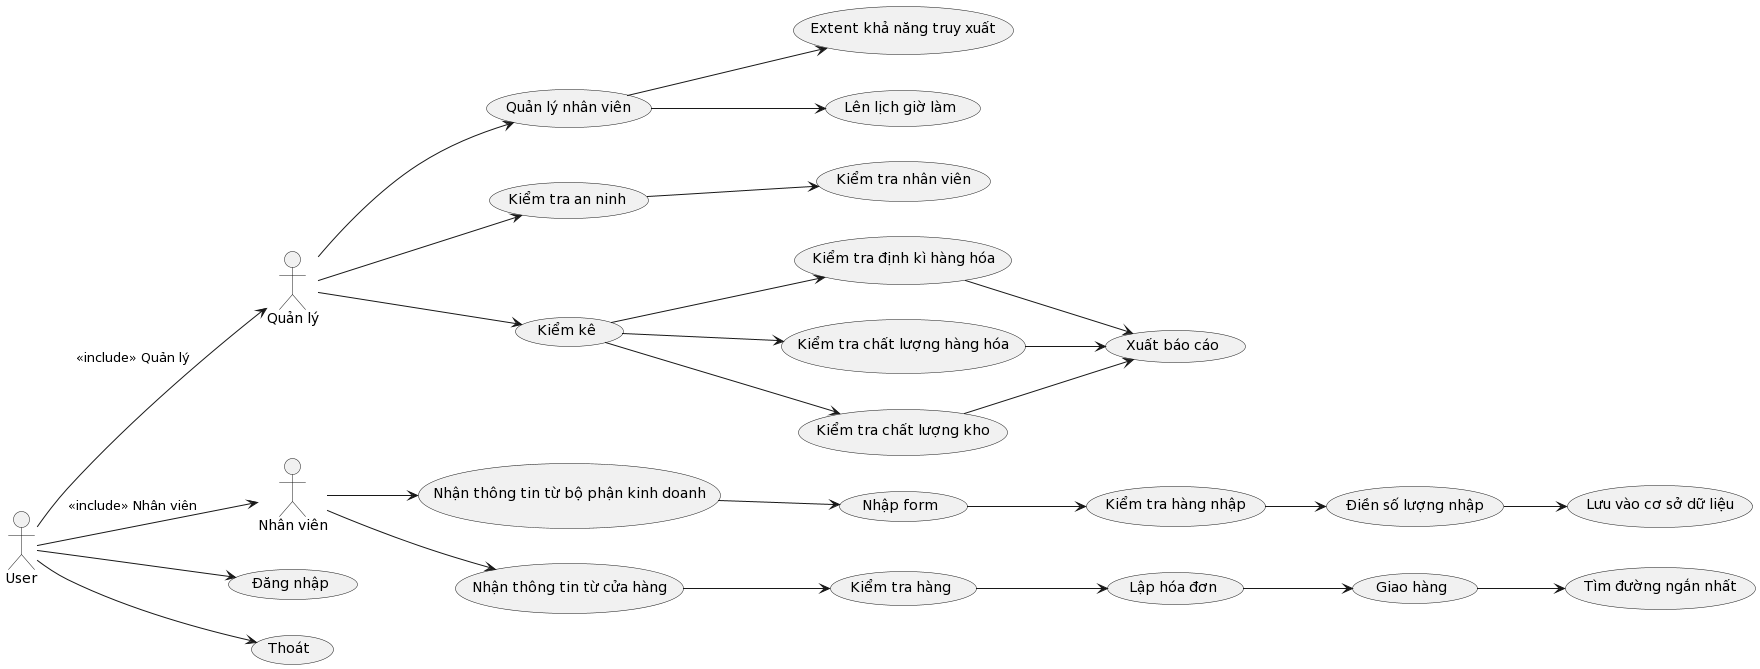

The diagram above was rendered by PlantUML. Its source (embedded in the PNG):
@startuml
left to right direction

actor User
actor "Quản lý" as QuanLy
actor "Nhân viên" as NhanVien


User --> (Đăng nhập)
User --> (Thoát)

User --> QuanLy: <<include>> Quản lý
User --> NhanVien: <<include>> Nhân viên

QuanLy --> (Quản lý nhân viên)
QuanLy --> (Kiểm tra an ninh)
QuanLy --> (Kiểm kê)

(Quản lý nhân viên) --> (Extent khả năng truy xuất)
(Quản lý nhân viên) --> (Lên lịch giờ làm)

(Kiểm tra an ninh) --> (Kiểm tra nhân viên)
(Kiểm kê) --> (Kiểm tra định kì hàng hóa)
(Kiểm kê) --> (Kiểm tra chất lượng hàng hóa)
(Kiểm kê) --> (Kiểm tra chất lượng kho)
(Kiểm tra định kì hàng hóa) --> (Xuất báo cáo)
(Kiểm tra chất lượng hàng hóa) --> (Xuất báo cáo)
(Kiểm tra chất lượng kho) --> (Xuất báo cáo)

(NhanVien) --> (Nhận thông tin từ bộ phận kinh doanh)
(NhanVien) --> (Nhận thông tin từ cửa hàng)

(Nhận thông tin từ bộ phận kinh doanh) --> (Nhập form)
(Nhập form) --> (Kiểm tra hàng nhập)
(Kiểm tra hàng nhập) --> (Điền số lượng nhập)
(Điền số lượng nhập) --> (Lưu vào cơ sở dữ liệu)
(Nhận thông tin từ cửa hàng) --> (Kiểm tra hàng)
(Kiểm tra hàng) --> (Lập hóa đơn)
(Lập hóa đơn) --> (Giao hàng)
(Giao hàng) --> (Tìm đường ngắn nhất)
@enduml